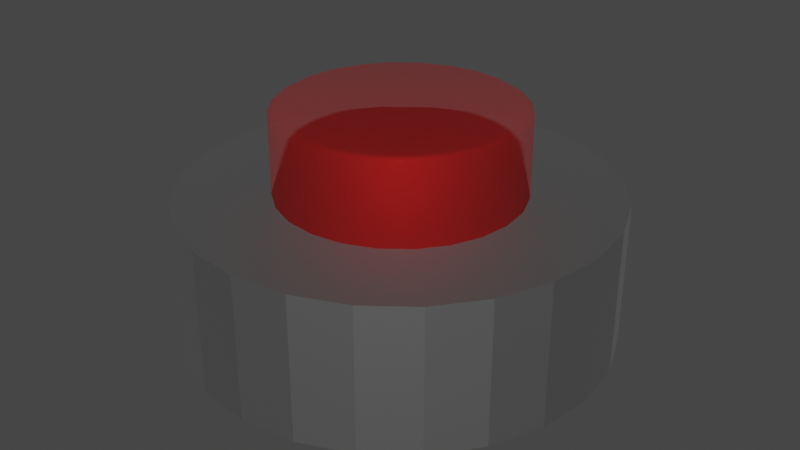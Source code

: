 # Source: BigRedButton.blend  (saved by Blender 2.82.7; exported with 4.5.12 LTS)
import bpy
from mathutils import Matrix  # noqa: F401  (used for matrix-valued properties, if any)

bpy.ops.wm.read_factory_settings(use_empty=True)
scene = bpy.context.scene
scene.name = 'Scene'

# ---- collections
col_collection = bpy.data.collections.new('Collection'); scene.collection.children.link(col_collection)

# ---- materials (node trees are filled in below, after node groups)
mat_material_001 = bpy.data.materials.new('Material.001')
mat_material_001.use_transparent_shadow = False
mat_material_002 = bpy.data.materials.new('Material.002')
mat_material_002.use_transparent_shadow = False

# ---- material node trees
mat_material_001.use_nodes = True; mat_material_001.node_tree.nodes.clear()
_N = mat_material_001.node_tree.nodes; _L = mat_material_001.node_tree.links
n0 = _N.new('ShaderNodeOutputMaterial'); n0.name = 'Material Output'; n0.location = (300, 300)
n1 = _N.new('ShaderNodeBsdfPrincipled'); n1.name = 'Principled BSDF'; n1.location = (10, 300)
n1.distribution = 'GGX'
n1.subsurface_method = 'BURLEY'
n1.inputs[0].default_value = (1.0, 0.0009475, 0.0, 1.0)
n1.inputs[1].default_value = 0.6923
n1.inputs[2].default_value = 0.6923
n1.inputs[3].default_value = 1.45
n1.inputs[4].default_value = 0.2821
n1.inputs[13].default_value = 0.4231
n1.inputs[19].default_value = 0.04808
n1.inputs[27].default_value = (0.0, 0.0, 0.0, 1.0)
n1.inputs[28].default_value = 1.0
_L.new(n1.outputs[0], n0.inputs[0])
n0.is_active_output = True
mat_material_002.use_nodes = True; mat_material_002.node_tree.nodes.clear()
_N = mat_material_002.node_tree.nodes; _L = mat_material_002.node_tree.links
n0 = _N.new('ShaderNodeOutputMaterial'); n0.name = 'Material Output'; n0.location = (300, 300)
n1 = _N.new('ShaderNodeBsdfPrincipled'); n1.name = 'Principled BSDF'; n1.location = (10, 300)
n1.distribution = 'GGX'
n1.subsurface_method = 'BURLEY'
n1.inputs[0].default_value = (0.3264, 0.3264, 0.3264, 1.0)
n1.inputs[1].default_value = 1.0
n1.inputs[2].default_value = 0.6154
n1.inputs[3].default_value = 1.45
n1.inputs[27].default_value = (0.0, 0.0, 0.0, 1.0)
n1.inputs[28].default_value = 1.0
_L.new(n1.outputs[0], n0.inputs[0])
n0.is_active_output = True

# ---- world
world_world = bpy.data.worlds.new('World'); scene.world = world_world
world_world.use_nodes = True; world_world.node_tree.nodes.clear()
_N = world_world.node_tree.nodes; _L = world_world.node_tree.links
n0 = _N.new('ShaderNodeOutputWorld'); n0.name = 'World Output'; n0.location = (300, 300)
n1 = _N.new('ShaderNodeBackground'); n1.name = 'Background'; n1.location = (10, 300)
n1.inputs[0].default_value = (0.05088, 0.05088, 0.05088, 1.0)
_L.new(n1.outputs[0], n0.inputs[0])
n0.is_active_output = True
world_world.color = (0.05088, 0.05088, 0.05088)
world_world.use_sun_shadow = False
world_world.sun_shadow_jitter_overblur = 0.0

# ---- meshes
me_cylinder = bpy.data.meshes.new('Cylinder')
me_cylinder.from_pydata([(0.0, 1.0, -1.0), (8.021e-09, 0.9492, 1.031), (0.2588, 0.9659, -1.0), (0.2457, 0.9168, 1.031), (0.5, 0.866, -1.0), (0.4746, 0.822, 1.031), (0.7071, 0.7071, -1.0), (0.6712, 0.6712, 1.031), (0.866, 0.5, -1.0), (0.822, 0.4746, 1.031), (0.9659, 0.2588, -1.0), (0.9168, 0.2457, 1.031), (1.0, 7.55e-08, -1.0), (0.9492, 6.9e-08, 1.031), (0.9659, -0.2588, -1.0), (0.9168, -0.2457, 1.031), (0.866, -0.5, -1.0), (0.822, -0.4746, 1.031), (0.7071, -0.7071, -1.0), (0.6712, -0.6712, 1.031), (0.5, -0.866, -1.0), (0.4746, -0.822, 1.031), (0.2588, -0.9659, -1.0), (0.2457, -0.9168, 1.031), (3.894e-07, -1.0, -1.0), (3.718e-07, -0.9492, 1.031), (-0.2588, -0.9659, -1.0), (-0.2457, -0.9168, 1.031), (-0.5, -0.866, -1.0), (-0.4746, -0.822, 1.031), (-0.7071, -0.7071, -1.0), (-0.6712, -0.6712, 1.031), (-0.866, -0.5, -1.0), (-0.822, -0.4746, 1.031), (-0.9659, -0.2588, -1.0), (-0.9168, -0.2457, 1.031), (-1.0, -4.649e-07, -1.0), (-0.9492, -4.412e-07, 1.031), (-0.9659, 0.2588, -1.0), (-0.9168, 0.2457, 1.031), (-0.866, 0.5, -1.0), (-0.822, 0.4746, 1.031), (-0.7071, 0.7071, -1.0), (-0.6712, 0.6712, 1.031), (-0.5, 0.866, -1.0), (-0.4746, 0.822, 1.031), (-0.2588, 0.9659, -1.0), (-0.2457, 0.9168, 1.031), (0.2588, 0.9659, 1.0), (0.0, 1.0, 1.0), (0.5, 0.866, 1.0), (0.7071, 0.7071, 1.0), (0.866, 0.5, 1.0), (0.9659, 0.2588, 1.0), (1.0, 7.55e-08, 1.0), (0.9659, -0.2588, 1.0), (0.866, -0.5, 1.0), (0.7071, -0.7071, 1.0), (0.5, -0.866, 1.0), (0.2588, -0.9659, 1.0), (3.894e-07, -1.0, 1.0), (-0.2588, -0.9659, 1.0), (-0.5, -0.866, 1.0), (-0.7071, -0.7071, 1.0), (-0.866, -0.5, 1.0), (-0.9659, -0.2588, 1.0), (-1.0, -4.649e-07, 1.0), (-0.9659, 0.2588, 1.0), (-0.866, 0.5, 1.0), (-0.7071, 0.7071, 1.0), (-0.5, 0.866, 1.0), (-0.2588, 0.9659, 1.0)], [], [(0, 49, 48, 2), (2, 48, 50, 4), (4, 50, 51, 6), (6, 51, 52, 8), (8, 52, 53, 10), (10, 53, 54, 12), (12, 54, 55, 14), (14, 55, 56, 16), (16, 56, 57, 18), (18, 57, 58, 20), (20, 58, 59, 22), (22, 59, 60, 24), (24, 60, 61, 26), (26, 61, 62, 28), (28, 62, 63, 30), (30, 63, 64, 32), (32, 64, 65, 34), (34, 65, 66, 36), (36, 66, 67, 38), (38, 67, 68, 40), (40, 68, 69, 42), (42, 69, 70, 44), (3, 1, 47, 45, 43, 41, 39, 37, 35, 33, 31, 29, 27, 25, 23, 21, 19, 17, 15, 13, 11, 9, 7, 5), (44, 70, 71, 46), (46, 71, 49, 0), (0, 2, 4, 6, 8, 10, 12, 14, 16, 18, 20, 22, 24, 26, 28, 30, 32, 34, 36, 38, 40, 42, 44, 46), (1, 3, 48, 49), (3, 5, 50, 48), (5, 7, 51, 50), (7, 9, 52, 51), (9, 11, 53, 52), (11, 13, 54, 53), (13, 15, 55, 54), (15, 17, 56, 55), (17, 19, 57, 56), (19, 21, 58, 57), (21, 23, 59, 58), (23, 25, 60, 59), (25, 27, 61, 60), (27, 29, 62, 61), (29, 31, 63, 62), (31, 33, 64, 63), (33, 35, 65, 64), (35, 37, 66, 65), (37, 39, 67, 66), (39, 41, 68, 67), (41, 43, 69, 68), (43, 45, 70, 69), (45, 47, 71, 70), (47, 1, 49, 71)])
me_cylinder.polygons.foreach_set('use_smooth', [True] * 50)
_uv = me_cylinder.uv_layers.new(name='UVMap')
_uv.uv.foreach_set('vector', [1.0, 0.5, 1.0, 1.0, 0.9583, 1.0, 0.9583, 0.5, 0.9583, 0.5, 0.9583, 1.0, 0.9167, 1.0, 0.9167, 0.5, 0.9167, 0.5, 0.9167, 1.0, 0.875, 1.0, 0.875, 0.5, 0.875, 0.5, 0.875, 1.0, 0.8333, 1.0, 0.8333, 0.5, 0.8333, 0.5, 0.8333, 1.0, 0.7917, 1.0, 0.7917, 0.5, 0.7917, 0.5, 0.7917, 1.0, 0.75, 1.0, 0.75, 0.5, 0.75, 0.5, 0.75, 1.0, 0.7083, 1.0, 0.7083, 0.5, 0.7083, 0.5, 0.7083, 1.0, 0.6667, 1.0, 0.6667, 0.5, 0.6667, 0.5, 0.6667, 1.0, 0.625, 1.0, 0.625, 0.5, 0.625, 0.5, 0.625, 1.0, 0.5833, 1.0, 0.5833, 0.5, 0.5833, 0.5, 0.5833, 1.0, 0.5417, 1.0, 0.5417, 0.5, 0.5417, 0.5, 0.5417, 1.0, 0.5, 1.0, 0.5, 0.5, 0.5, 0.5, 0.5, 1.0, 0.4583, 1.0, 0.4583, 0.5, 0.4583, 0.5, 0.4583, 1.0, 0.4167, 1.0, 0.4167, 0.5, 0.4167, 0.5, 0.4167, 1.0, 0.375, 1.0, 0.375, 0.5, 0.375, 0.5, 0.375, 1.0, 0.3333, 1.0, 0.3333, 0.5, 0.3333, 0.5, 0.3333, 1.0, 0.2917, 1.0, 0.2917, 0.5, 0.2917, 0.5, 0.2917, 1.0, 0.25, 1.0, 0.25, 0.5, 0.25, 0.5, 0.25, 1.0, 0.2083, 1.0, 0.2083, 0.5, 0.2083, 0.5, 0.2083, 1.0, 0.1667, 1.0, 0.1667, 0.5, 0.1667, 0.5, 0.1667, 1.0, 0.125, 1.0, 0.125, 0.5, 0.125, 0.5, 0.125, 1.0, 0.08333, 1.0, 0.08333, 0.5, 0.309, 0.47, 0.25, 0.4778, 0.191, 0.47, 0.1361, 0.4473, 0.08892, 0.4111, 0.05272, 0.3639, 0.02996, 0.309, 0.0222, 0.25, 0.02996, 0.191, 0.05272, 0.1361, 0.08892, 0.08892, 0.1361, 0.05272, 0.191, 0.02996, 0.25, 0.0222, 0.309, 0.02996, 0.3639, 0.05272, 0.4111, 0.08892, 0.4473, 0.1361, 0.47, 0.191, 0.4778, 0.25, 0.47, 0.309, 0.4473, 0.3639, 0.4111, 0.4111, 0.3639, 0.4473, 0.08333, 0.5, 0.08333, 1.0, 0.04167, 1.0, 0.04167, 0.5, 0.04167, 0.5, 0.04167, 1.0, -1.863e-07, 1.0, -1.863e-07, 0.5, 0.75, 0.49, 0.8121, 0.4818, 0.87, 0.4578, 0.9197, 0.4197, 0.9578, 0.37, 0.9818, 0.3121, 0.99, 0.25, 0.9818, 0.1879, 0.9578, 0.13, 0.9197, 0.08029, 0.87, 0.04215, 0.8121, 0.01818, 0.75, 0.01, 0.6879, 0.01818, 0.63, 0.04215, 0.5803, 0.08029, 0.5422, 0.13, 0.5182, 0.1879, 0.51, 0.25, 0.5182, 0.3121, 0.5422, 0.37, 0.5803, 0.4197, 0.63, 0.4578, 0.6879, 0.4818, 0.25, 0.4778, 0.309, 0.47, 0.3121, 0.4818, 0.25, 0.49, 0.309, 0.47, 0.3639, 0.4473, 0.37, 0.4578, 0.3121, 0.4818, 0.3639, 0.4473, 0.4111, 0.4111, 0.4197, 0.4197, 0.37, 0.4578, 0.4111, 0.4111, 0.4473, 0.3639, 0.4578, 0.37, 0.4197, 0.4197, 0.4473, 0.3639, 0.47, 0.309, 0.4818, 0.3121, 0.4578, 0.37, 0.47, 0.309, 0.4778, 0.25, 0.49, 0.25, 0.4818, 0.3121, 0.4778, 0.25, 0.47, 0.191, 0.4818, 0.1879, 0.49, 0.25, 0.47, 0.191, 0.4473, 0.1361, 0.4578, 0.13, 0.4818, 0.1879, 0.4473, 0.1361, 0.4111, 0.08892, 0.4197, 0.08029, 0.4578, 0.13, 0.4111, 0.08892, 0.3639, 0.05272, 0.37, 0.04215, 0.4197, 0.08029, 0.3639, 0.05272, 0.309, 0.02996, 0.3121, 0.01818, 0.37, 0.04215, 0.309, 0.02996, 0.25, 0.0222, 0.25, 0.01, 0.3121, 0.01818, 0.25, 0.0222, 0.191, 0.02996, 0.1879, 0.01818, 0.25, 0.01, 0.191, 0.02996, 0.1361, 0.05272, 0.13, 0.04215, 0.1879, 0.01818, 0.1361, 0.05272, 0.08892, 0.08892, 0.08029, 0.08029, 0.13, 0.04215, 0.08892, 0.08892, 0.05272, 0.1361, 0.04215, 0.13, 0.08029, 0.08029, 0.05272, 0.1361, 0.02996, 0.191, 0.01818, 0.1879, 0.04215, 0.13, 0.02996, 0.191, 0.0222, 0.25, 0.01, 0.25, 0.01818, 0.1879, 0.0222, 0.25, 0.02996, 0.309, 0.01818, 0.3121, 0.01, 0.25, 0.02996, 0.309, 0.05272, 0.3639, 0.04215, 0.37, 0.01818, 0.3121, 0.05272, 0.3639, 0.08892, 0.4111, 0.08029, 0.4197, 0.04215, 0.37, 0.08892, 0.4111, 0.1361, 0.4473, 0.13, 0.4578, 0.08029, 0.4197, 0.1361, 0.4473, 0.191, 0.47, 0.1879, 0.4818, 0.13, 0.4578, 0.191, 0.47, 0.25, 0.4778, 0.25, 0.49, 0.1879, 0.4818])
me_cylinder.materials.append(mat_material_001)
me_cylinder.use_remesh_fix_poles = True
me_cylinder.use_remesh_preserve_attributes = False
me_cylinder.use_mirror_vertex_groups = False
me_cylinder.update()
me_cylinder_001 = bpy.data.meshes.new('Cylinder.001')
me_cylinder_001.from_pydata([(0.0, 1.0, -1.0), (0.0, 1.0, 1.0), (0.2588, 0.9659, -1.0), (0.2588, 0.9659, 1.0), (0.5, 0.866, -1.0), (0.5, 0.866, 1.0), (0.7071, 0.7071, -1.0), (0.7071, 0.7071, 1.0), (0.866, 0.5, -1.0), (0.866, 0.5, 1.0), (0.9659, 0.2588, -1.0), (0.9659, 0.2588, 1.0), (1.0, 7.55e-08, -1.0), (1.0, 7.55e-08, 1.0), (0.9659, -0.2588, -1.0), (0.9659, -0.2588, 1.0), (0.866, -0.5, -1.0), (0.866, -0.5, 1.0), (0.7071, -0.7071, -1.0), (0.7071, -0.7071, 1.0), (0.5, -0.866, -1.0), (0.5, -0.866, 1.0), (0.2588, -0.9659, -1.0), (0.2588, -0.9659, 1.0), (3.894e-07, -1.0, -1.0), (3.894e-07, -1.0, 1.0), (-0.2588, -0.9659, -1.0), (-0.2588, -0.9659, 1.0), (-0.5, -0.866, -1.0), (-0.5, -0.866, 1.0), (-0.7071, -0.7071, -1.0), (-0.7071, -0.7071, 1.0), (-0.866, -0.5, -1.0), (-0.866, -0.5, 1.0), (-0.9659, -0.2588, -1.0), (-0.9659, -0.2588, 1.0), (-1.0, -4.649e-07, -1.0), (-1.0, -4.649e-07, 1.0), (-0.9659, 0.2588, -1.0), (-0.9659, 0.2588, 1.0), (-0.866, 0.5, -1.0), (-0.866, 0.5, 1.0), (-0.7071, 0.7071, -1.0), (-0.7071, 0.7071, 1.0), (-0.5, 0.866, -1.0), (-0.5, 0.866, 1.0), (-0.2588, 0.9659, -1.0), (-0.2588, 0.9659, 1.0)], [], [(0, 1, 3, 2), (2, 3, 5, 4), (4, 5, 7, 6), (6, 7, 9, 8), (8, 9, 11, 10), (10, 11, 13, 12), (12, 13, 15, 14), (14, 15, 17, 16), (16, 17, 19, 18), (18, 19, 21, 20), (20, 21, 23, 22), (22, 23, 25, 24), (24, 25, 27, 26), (26, 27, 29, 28), (28, 29, 31, 30), (30, 31, 33, 32), (32, 33, 35, 34), (34, 35, 37, 36), (36, 37, 39, 38), (38, 39, 41, 40), (40, 41, 43, 42), (42, 43, 45, 44), (3, 1, 47, 45, 43, 41, 39, 37, 35, 33, 31, 29, 27, 25, 23, 21, 19, 17, 15, 13, 11, 9, 7, 5), (44, 45, 47, 46), (46, 47, 1, 0), (0, 2, 4, 6, 8, 10, 12, 14, 16, 18, 20, 22, 24, 26, 28, 30, 32, 34, 36, 38, 40, 42, 44, 46)])
_uv = me_cylinder_001.uv_layers.new(name='UVMap')
_uv.uv.foreach_set('vector', [1.0, 0.5, 1.0, 1.0, 0.9583, 1.0, 0.9583, 0.5, 0.9583, 0.5, 0.9583, 1.0, 0.9167, 1.0, 0.9167, 0.5, 0.9167, 0.5, 0.9167, 1.0, 0.875, 1.0, 0.875, 0.5, 0.875, 0.5, 0.875, 1.0, 0.8333, 1.0, 0.8333, 0.5, 0.8333, 0.5, 0.8333, 1.0, 0.7917, 1.0, 0.7917, 0.5, 0.7917, 0.5, 0.7917, 1.0, 0.75, 1.0, 0.75, 0.5, 0.75, 0.5, 0.75, 1.0, 0.7083, 1.0, 0.7083, 0.5, 0.7083, 0.5, 0.7083, 1.0, 0.6667, 1.0, 0.6667, 0.5, 0.6667, 0.5, 0.6667, 1.0, 0.625, 1.0, 0.625, 0.5, 0.625, 0.5, 0.625, 1.0, 0.5833, 1.0, 0.5833, 0.5, 0.5833, 0.5, 0.5833, 1.0, 0.5417, 1.0, 0.5417, 0.5, 0.5417, 0.5, 0.5417, 1.0, 0.5, 1.0, 0.5, 0.5, 0.5, 0.5, 0.5, 1.0, 0.4583, 1.0, 0.4583, 0.5, 0.4583, 0.5, 0.4583, 1.0, 0.4167, 1.0, 0.4167, 0.5, 0.4167, 0.5, 0.4167, 1.0, 0.375, 1.0, 0.375, 0.5, 0.375, 0.5, 0.375, 1.0, 0.3333, 1.0, 0.3333, 0.5, 0.3333, 0.5, 0.3333, 1.0, 0.2917, 1.0, 0.2917, 0.5, 0.2917, 0.5, 0.2917, 1.0, 0.25, 1.0, 0.25, 0.5, 0.25, 0.5, 0.25, 1.0, 0.2083, 1.0, 0.2083, 0.5, 0.2083, 0.5, 0.2083, 1.0, 0.1667, 1.0, 0.1667, 0.5, 0.1667, 0.5, 0.1667, 1.0, 0.125, 1.0, 0.125, 0.5, 0.125, 0.5, 0.125, 1.0, 0.08333, 1.0, 0.08333, 0.5, 0.3121, 0.4818, 0.25, 0.49, 0.1879, 0.4818, 0.13, 0.4578, 0.08029, 0.4197, 0.04215, 0.37, 0.01818, 0.3121, 0.01, 0.25, 0.01818, 0.1879, 0.04215, 0.13, 0.08029, 0.08029, 0.13, 0.04215, 0.1879, 0.01818, 0.25, 0.01, 0.3121, 0.01818, 0.37, 0.04215, 0.4197, 0.08029, 0.4578, 0.13, 0.4818, 0.1879, 0.49, 0.25, 0.4818, 0.3121, 0.4578, 0.37, 0.4197, 0.4197, 0.37, 0.4578, 0.08333, 0.5, 0.08333, 1.0, 0.04167, 1.0, 0.04167, 0.5, 0.04167, 0.5, 0.04167, 1.0, -1.863e-07, 1.0, -1.863e-07, 0.5, 0.75, 0.49, 0.8121, 0.4818, 0.87, 0.4578, 0.9197, 0.4197, 0.9578, 0.37, 0.9818, 0.3121, 0.99, 0.25, 0.9818, 0.1879, 0.9578, 0.13, 0.9197, 0.08029, 0.87, 0.04215, 0.8121, 0.01818, 0.75, 0.01, 0.6879, 0.01818, 0.63, 0.04215, 0.5803, 0.08029, 0.5422, 0.13, 0.5182, 0.1879, 0.51, 0.25, 0.5182, 0.3121, 0.5422, 0.37, 0.5803, 0.4197, 0.63, 0.4578, 0.6879, 0.4818])
me_cylinder_001.materials.append(mat_material_002)
me_cylinder_001.use_remesh_fix_poles = True
me_cylinder_001.use_remesh_preserve_attributes = False
me_cylinder_001.use_mirror_vertex_groups = False
me_cylinder_001.update()

# ---- objects
ob_button = bpy.data.objects.new('Button', me_cylinder)
ob_button_base = bpy.data.objects.new('Button Base', me_cylinder_001)

# ---- transforms, parenting, visibility, modifiers, constraints
ob_button.location = (0.0, 0.005724, 0.09434)
ob_button.scale = (0.1013, 0.1013, 0.1013)
ob_button.lineart.crease_threshold = 0.0
ob_button_base.location = (0.0, 0.004671, 0.06781)
ob_button_base.scale = (0.1788, 0.1788, 0.06017)
ob_button_base.lineart.crease_threshold = 0.0

# ---- collection membership
col_collection.objects.link(ob_button)
col_collection.objects.link(ob_button_base)

# ---- scene / render settings (as saved in the file)
scene.frame_start = 1; scene.frame_end = 250; scene.frame_set(1)
scene.render.engine = 'BLENDER_EEVEE_NEXT'
scene.cycles.use_denoising = False
scene.cycles.samples = 128
scene.cycles.sampling_pattern = 'TABULATED_SOBOL'
scene.cycles.use_adaptive_sampling = False
scene.cycles.use_light_tree = False
scene.view_settings.view_transform = 'Filmic'
bpy.context.view_layer.update()

# ---- added for rendering (the .blend has no active camera and no usable light): camera, sun
cam_auto = bpy.data.cameras.new('AutoCamera')
cam_auto.lens = 50.0
cam_auto.sensor_width = 36.0
cam_auto.clip_end = 1000.0
ob_auto_camera = bpy.data.objects.new('AutoCamera', cam_auto)
scene.collection.objects.link(ob_auto_camera)
ob_auto_camera.location = (0.505148, -0.601507, 0.500044)
ob_auto_camera.rotation_euler = (1.09748, -7.21219e-08, 0.694738)
scene.camera = ob_auto_camera
light_auto_sun = bpy.data.lights.new('AutoSun', 'SUN')
light_auto_sun.energy = 3.0
light_auto_sun.angle = 0.0523599
ob_auto_sun = bpy.data.objects.new('AutoSun', light_auto_sun)
scene.collection.objects.link(ob_auto_sun)
ob_auto_sun.rotation_euler = (0.872665, 0.174533, 0.523599)
bpy.context.view_layer.update()
